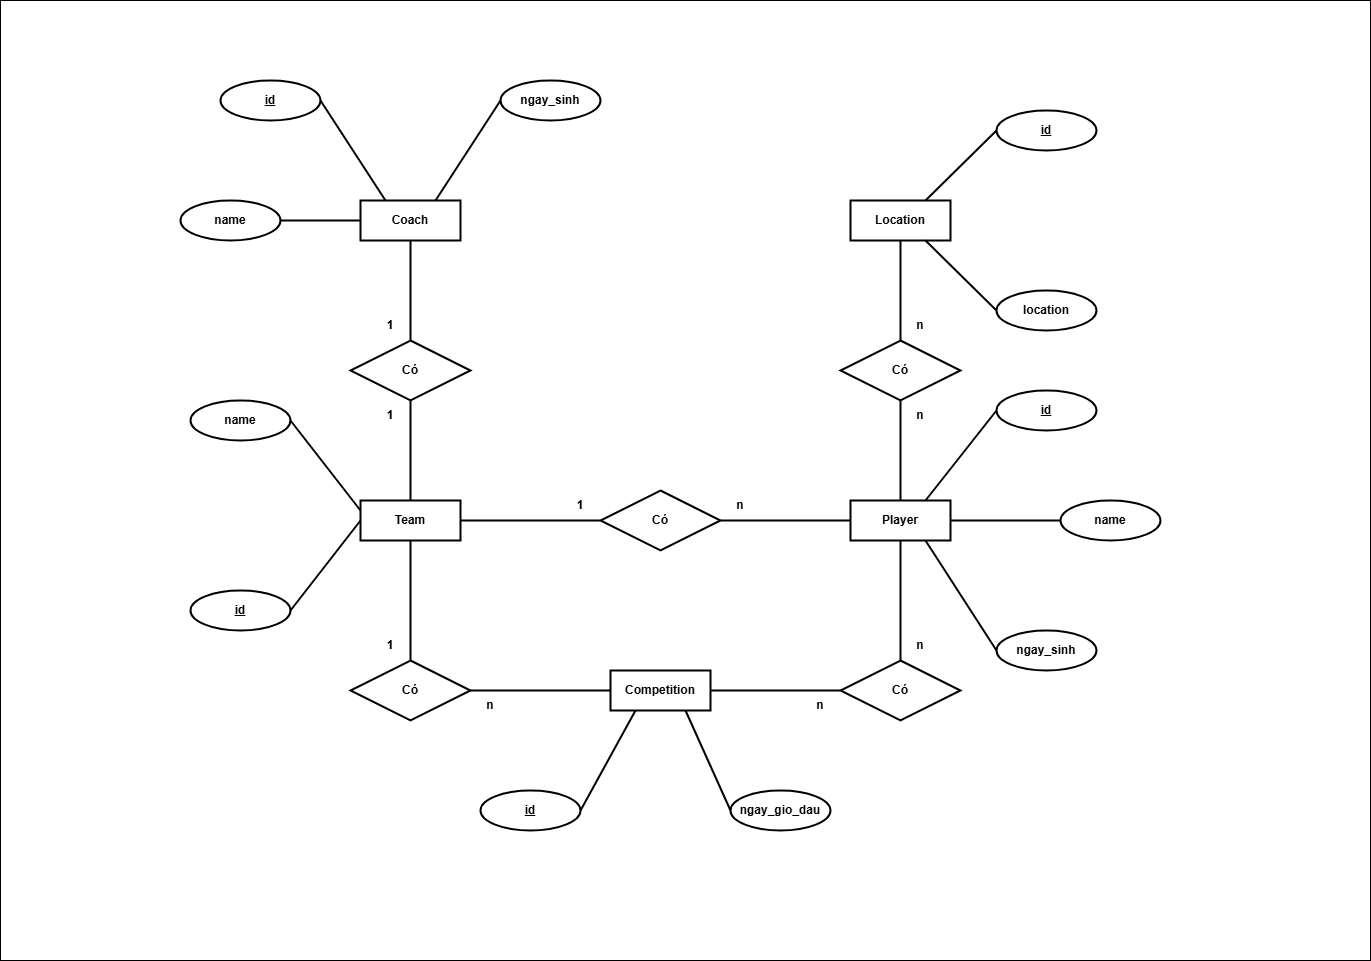

The diagram above was exported from draw.io. Its source (the exported page's mxGraphModel, read from the mxfile embedded in the PNG):
<mxGraphModel dx="1647" dy="2011" grid="1" gridSize="10" guides="1" tooltips="1" connect="1" arrows="1" fold="1" page="1" pageScale="1" pageWidth="827" pageHeight="1169" math="0" shadow="0">
  <root>
    <mxCell id="0" />
    <mxCell id="1" parent="0" />
    <mxCell id="fBq7EbvcIKYiXCxSKQFB-8" value="" style="rounded=0;whiteSpace=wrap;html=1;movable=1;resizable=1;rotatable=1;deletable=1;editable=1;locked=0;connectable=1;" parent="1" vertex="1">
      <mxGeometry x="80" y="-1040" width="1370" height="960" as="geometry" />
    </mxCell>
    <mxCell id="fBq7EbvcIKYiXCxSKQFB-9" value="&lt;b&gt;Coach&lt;/b&gt;" style="whiteSpace=wrap;html=1;align=center;strokeWidth=2;" parent="1" vertex="1">
      <mxGeometry x="440" y="-840" width="100" height="40" as="geometry" />
    </mxCell>
    <mxCell id="fBq7EbvcIKYiXCxSKQFB-10" value="&lt;b&gt;id&lt;/b&gt;" style="ellipse;whiteSpace=wrap;html=1;align=center;fontStyle=4;strokeWidth=2;" parent="1" vertex="1">
      <mxGeometry x="300" y="-960" width="100" height="40" as="geometry" />
    </mxCell>
    <mxCell id="fBq7EbvcIKYiXCxSKQFB-11" value="&lt;b&gt;name&lt;/b&gt;" style="ellipse;whiteSpace=wrap;html=1;align=center;strokeWidth=2;" parent="1" vertex="1">
      <mxGeometry x="260" y="-840" width="100" height="40" as="geometry" />
    </mxCell>
    <mxCell id="fBq7EbvcIKYiXCxSKQFB-12" value="&lt;b&gt;Team&lt;/b&gt;" style="whiteSpace=wrap;html=1;align=center;strokeWidth=2;" parent="1" vertex="1">
      <mxGeometry x="440" y="-540" width="100" height="40" as="geometry" />
    </mxCell>
    <mxCell id="fBq7EbvcIKYiXCxSKQFB-14" value="&lt;b&gt;id&lt;/b&gt;" style="ellipse;whiteSpace=wrap;html=1;align=center;fontStyle=4;strokeWidth=2;" parent="1" vertex="1">
      <mxGeometry x="270" y="-450" width="100" height="40" as="geometry" />
    </mxCell>
    <mxCell id="fBq7EbvcIKYiXCxSKQFB-15" value="&lt;b&gt;name&lt;/b&gt;" style="ellipse;whiteSpace=wrap;html=1;align=center;strokeWidth=2;" parent="1" vertex="1">
      <mxGeometry x="270" y="-640" width="100" height="40" as="geometry" />
    </mxCell>
    <mxCell id="fBq7EbvcIKYiXCxSKQFB-17" value="" style="endArrow=none;html=1;rounded=0;entryX=1;entryY=0.5;entryDx=0;entryDy=0;exitX=0.25;exitY=0;exitDx=0;exitDy=0;strokeWidth=2;" parent="1" source="fBq7EbvcIKYiXCxSKQFB-9" target="fBq7EbvcIKYiXCxSKQFB-10" edge="1">
      <mxGeometry width="50" height="50" relative="1" as="geometry">
        <mxPoint x="710" y="-750" as="sourcePoint" />
        <mxPoint x="760" y="-800" as="targetPoint" />
      </mxGeometry>
    </mxCell>
    <mxCell id="fBq7EbvcIKYiXCxSKQFB-18" value="" style="endArrow=none;html=1;rounded=0;entryX=1;entryY=0.5;entryDx=0;entryDy=0;exitX=0;exitY=0.5;exitDx=0;exitDy=0;strokeWidth=2;" parent="1" source="fBq7EbvcIKYiXCxSKQFB-9" target="fBq7EbvcIKYiXCxSKQFB-11" edge="1">
      <mxGeometry width="50" height="50" relative="1" as="geometry">
        <mxPoint x="450" y="-810" as="sourcePoint" />
        <mxPoint x="400" y="-900" as="targetPoint" />
      </mxGeometry>
    </mxCell>
    <mxCell id="fBq7EbvcIKYiXCxSKQFB-20" value="" style="endArrow=none;html=1;rounded=0;entryX=1;entryY=0.5;entryDx=0;entryDy=0;exitX=0;exitY=0.25;exitDx=0;exitDy=0;strokeWidth=2;" parent="1" source="fBq7EbvcIKYiXCxSKQFB-12" target="fBq7EbvcIKYiXCxSKQFB-15" edge="1">
      <mxGeometry width="50" height="50" relative="1" as="geometry">
        <mxPoint x="420" y="-450" as="sourcePoint" />
        <mxPoint x="370" y="-540" as="targetPoint" />
      </mxGeometry>
    </mxCell>
    <mxCell id="fBq7EbvcIKYiXCxSKQFB-21" value="" style="endArrow=none;html=1;rounded=0;entryX=1;entryY=0.5;entryDx=0;entryDy=0;exitX=0;exitY=0.5;exitDx=0;exitDy=0;strokeWidth=2;" parent="1" source="fBq7EbvcIKYiXCxSKQFB-12" target="fBq7EbvcIKYiXCxSKQFB-14" edge="1">
      <mxGeometry width="50" height="50" relative="1" as="geometry">
        <mxPoint x="-50" y="-480" as="sourcePoint" />
        <mxPoint x="-100" y="-570" as="targetPoint" />
      </mxGeometry>
    </mxCell>
    <mxCell id="fBq7EbvcIKYiXCxSKQFB-28" value="&lt;b&gt;Có&lt;/b&gt;" style="shape=rhombus;perimeter=rhombusPerimeter;whiteSpace=wrap;html=1;align=center;strokeWidth=2;" parent="1" vertex="1">
      <mxGeometry x="430" y="-700" width="120" height="60" as="geometry" />
    </mxCell>
    <mxCell id="fBq7EbvcIKYiXCxSKQFB-30" value="" style="endArrow=none;html=1;rounded=0;entryX=0.5;entryY=0;entryDx=0;entryDy=0;strokeWidth=2;exitX=0.5;exitY=1;exitDx=0;exitDy=0;" parent="1" target="fBq7EbvcIKYiXCxSKQFB-28" edge="1" source="fBq7EbvcIKYiXCxSKQFB-9">
      <mxGeometry width="50" height="50" relative="1" as="geometry">
        <mxPoint x="540" y="-820" as="sourcePoint" />
        <mxPoint x="600" y="-900" as="targetPoint" />
      </mxGeometry>
    </mxCell>
    <mxCell id="fBq7EbvcIKYiXCxSKQFB-31" value="" style="endArrow=none;html=1;rounded=0;entryX=0.5;entryY=0;entryDx=0;entryDy=0;exitX=0.5;exitY=1;exitDx=0;exitDy=0;strokeWidth=2;" parent="1" source="fBq7EbvcIKYiXCxSKQFB-28" target="fBq7EbvcIKYiXCxSKQFB-12" edge="1">
      <mxGeometry width="50" height="50" relative="1" as="geometry">
        <mxPoint x="800" y="-700" as="sourcePoint" />
        <mxPoint x="960" y="-700" as="targetPoint" />
        <Array as="points" />
      </mxGeometry>
    </mxCell>
    <mxCell id="fBq7EbvcIKYiXCxSKQFB-32" value="&lt;b&gt;1&lt;/b&gt;" style="text;html=1;align=center;verticalAlign=middle;whiteSpace=wrap;rounded=0;strokeWidth=2;" parent="1" vertex="1">
      <mxGeometry x="450" y="-730" width="40" height="30" as="geometry" />
    </mxCell>
    <mxCell id="fBq7EbvcIKYiXCxSKQFB-33" value="&lt;b&gt;1&lt;/b&gt;" style="text;html=1;align=center;verticalAlign=middle;whiteSpace=wrap;rounded=0;strokeWidth=2;" parent="1" vertex="1">
      <mxGeometry x="450" y="-640" width="40" height="30" as="geometry" />
    </mxCell>
    <mxCell id="oqqE-NsrIlBYIP8LmY_Z-2" value="&lt;b&gt;ngay_sinh&lt;/b&gt;" style="ellipse;whiteSpace=wrap;html=1;align=center;strokeWidth=2;" vertex="1" parent="1">
      <mxGeometry x="580" y="-960" width="100" height="40" as="geometry" />
    </mxCell>
    <mxCell id="oqqE-NsrIlBYIP8LmY_Z-3" value="" style="endArrow=none;html=1;rounded=0;entryX=0;entryY=0.5;entryDx=0;entryDy=0;exitX=0.75;exitY=0;exitDx=0;exitDy=0;strokeWidth=2;" edge="1" parent="1" source="fBq7EbvcIKYiXCxSKQFB-9" target="oqqE-NsrIlBYIP8LmY_Z-2">
      <mxGeometry width="50" height="50" relative="1" as="geometry">
        <mxPoint x="475" y="-830" as="sourcePoint" />
        <mxPoint x="424" y="-930" as="targetPoint" />
      </mxGeometry>
    </mxCell>
    <mxCell id="oqqE-NsrIlBYIP8LmY_Z-10" value="&lt;b&gt;Player&lt;/b&gt;" style="whiteSpace=wrap;html=1;align=center;strokeWidth=2;" vertex="1" parent="1">
      <mxGeometry x="930" y="-540" width="100" height="40" as="geometry" />
    </mxCell>
    <mxCell id="oqqE-NsrIlBYIP8LmY_Z-11" value="&lt;b&gt;id&lt;/b&gt;" style="ellipse;whiteSpace=wrap;html=1;align=center;fontStyle=4;strokeWidth=2;" vertex="1" parent="1">
      <mxGeometry x="1076" y="-650" width="100" height="40" as="geometry" />
    </mxCell>
    <mxCell id="oqqE-NsrIlBYIP8LmY_Z-13" value="" style="endArrow=none;html=1;rounded=0;entryX=0;entryY=0.5;entryDx=0;entryDy=0;exitX=0.75;exitY=0;exitDx=0;exitDy=0;strokeWidth=2;" edge="1" parent="1" source="oqqE-NsrIlBYIP8LmY_Z-10" target="oqqE-NsrIlBYIP8LmY_Z-11">
      <mxGeometry width="50" height="50" relative="1" as="geometry">
        <mxPoint x="1206" y="-450" as="sourcePoint" />
        <mxPoint x="1256" y="-500" as="targetPoint" />
      </mxGeometry>
    </mxCell>
    <mxCell id="oqqE-NsrIlBYIP8LmY_Z-14" value="" style="endArrow=none;html=1;rounded=0;exitX=1;exitY=0.5;exitDx=0;exitDy=0;strokeWidth=2;" edge="1" parent="1" source="oqqE-NsrIlBYIP8LmY_Z-12">
      <mxGeometry width="50" height="50" relative="1" as="geometry">
        <mxPoint x="946" y="-510" as="sourcePoint" />
        <mxPoint x="1176" y="-520" as="targetPoint" />
      </mxGeometry>
    </mxCell>
    <mxCell id="oqqE-NsrIlBYIP8LmY_Z-15" value="&lt;b&gt;ngay_sinh&lt;/b&gt;" style="ellipse;whiteSpace=wrap;html=1;align=center;strokeWidth=2;" vertex="1" parent="1">
      <mxGeometry x="1076" y="-410" width="100" height="40" as="geometry" />
    </mxCell>
    <mxCell id="oqqE-NsrIlBYIP8LmY_Z-16" value="" style="endArrow=none;html=1;rounded=0;entryX=0;entryY=0.5;entryDx=0;entryDy=0;exitX=0.75;exitY=1;exitDx=0;exitDy=0;strokeWidth=2;" edge="1" parent="1" source="oqqE-NsrIlBYIP8LmY_Z-10" target="oqqE-NsrIlBYIP8LmY_Z-15">
      <mxGeometry width="50" height="50" relative="1" as="geometry">
        <mxPoint x="971" y="-530" as="sourcePoint" />
        <mxPoint x="920" y="-630" as="targetPoint" />
      </mxGeometry>
    </mxCell>
    <mxCell id="oqqE-NsrIlBYIP8LmY_Z-17" value="&lt;b&gt;Location&lt;/b&gt;" style="whiteSpace=wrap;html=1;align=center;strokeWidth=2;" vertex="1" parent="1">
      <mxGeometry x="930" y="-840" width="100" height="40" as="geometry" />
    </mxCell>
    <mxCell id="oqqE-NsrIlBYIP8LmY_Z-18" value="&lt;b&gt;id&lt;/b&gt;" style="ellipse;whiteSpace=wrap;html=1;align=center;fontStyle=4;strokeWidth=2;" vertex="1" parent="1">
      <mxGeometry x="1076" y="-930" width="100" height="40" as="geometry" />
    </mxCell>
    <mxCell id="oqqE-NsrIlBYIP8LmY_Z-19" value="&lt;b&gt;location&lt;/b&gt;" style="ellipse;whiteSpace=wrap;html=1;align=center;strokeWidth=2;" vertex="1" parent="1">
      <mxGeometry x="1076" y="-750" width="100" height="40" as="geometry" />
    </mxCell>
    <mxCell id="oqqE-NsrIlBYIP8LmY_Z-20" value="" style="endArrow=none;html=1;rounded=0;entryX=0;entryY=0.5;entryDx=0;entryDy=0;exitX=0.75;exitY=1;exitDx=0;exitDy=0;strokeWidth=2;" edge="1" parent="1" source="oqqE-NsrIlBYIP8LmY_Z-17" target="oqqE-NsrIlBYIP8LmY_Z-19">
      <mxGeometry width="50" height="50" relative="1" as="geometry">
        <mxPoint x="910" y="-750" as="sourcePoint" />
        <mxPoint x="860" y="-840" as="targetPoint" />
      </mxGeometry>
    </mxCell>
    <mxCell id="oqqE-NsrIlBYIP8LmY_Z-21" value="" style="endArrow=none;html=1;rounded=0;entryX=0;entryY=0.5;entryDx=0;entryDy=0;exitX=0.75;exitY=0;exitDx=0;exitDy=0;strokeWidth=2;" edge="1" parent="1" source="oqqE-NsrIlBYIP8LmY_Z-17" target="oqqE-NsrIlBYIP8LmY_Z-18">
      <mxGeometry width="50" height="50" relative="1" as="geometry">
        <mxPoint x="440" y="-780" as="sourcePoint" />
        <mxPoint x="390" y="-870" as="targetPoint" />
      </mxGeometry>
    </mxCell>
    <mxCell id="oqqE-NsrIlBYIP8LmY_Z-22" value="&lt;b&gt;Competition&lt;/b&gt;" style="whiteSpace=wrap;html=1;align=center;strokeWidth=2;" vertex="1" parent="1">
      <mxGeometry x="690" y="-370" width="100" height="40" as="geometry" />
    </mxCell>
    <mxCell id="oqqE-NsrIlBYIP8LmY_Z-23" value="&lt;b&gt;id&lt;/b&gt;" style="ellipse;whiteSpace=wrap;html=1;align=center;fontStyle=4;strokeWidth=2;" vertex="1" parent="1">
      <mxGeometry x="560" y="-250" width="100" height="40" as="geometry" />
    </mxCell>
    <mxCell id="oqqE-NsrIlBYIP8LmY_Z-25" value="" style="endArrow=none;html=1;rounded=0;entryX=1;entryY=0.5;entryDx=0;entryDy=0;exitX=0.25;exitY=1;exitDx=0;exitDy=0;strokeWidth=2;" edge="1" parent="1" source="oqqE-NsrIlBYIP8LmY_Z-22" target="oqqE-NsrIlBYIP8LmY_Z-23">
      <mxGeometry width="50" height="50" relative="1" as="geometry">
        <mxPoint x="960" y="-160" as="sourcePoint" />
        <mxPoint x="1010" y="-210" as="targetPoint" />
      </mxGeometry>
    </mxCell>
    <mxCell id="oqqE-NsrIlBYIP8LmY_Z-27" value="&lt;b&gt;ngay_gio_dau&lt;/b&gt;" style="ellipse;whiteSpace=wrap;html=1;align=center;strokeWidth=2;" vertex="1" parent="1">
      <mxGeometry x="810" y="-250" width="100" height="40" as="geometry" />
    </mxCell>
    <mxCell id="oqqE-NsrIlBYIP8LmY_Z-28" value="" style="endArrow=none;html=1;rounded=0;entryX=0;entryY=0.5;entryDx=0;entryDy=0;exitX=0.75;exitY=1;exitDx=0;exitDy=0;strokeWidth=2;" edge="1" parent="1" source="oqqE-NsrIlBYIP8LmY_Z-22" target="oqqE-NsrIlBYIP8LmY_Z-27">
      <mxGeometry width="50" height="50" relative="1" as="geometry">
        <mxPoint x="725" y="-240" as="sourcePoint" />
        <mxPoint x="674" y="-340" as="targetPoint" />
      </mxGeometry>
    </mxCell>
    <mxCell id="oqqE-NsrIlBYIP8LmY_Z-34" value="&lt;b&gt;Có&lt;/b&gt;" style="shape=rhombus;perimeter=rhombusPerimeter;whiteSpace=wrap;html=1;align=center;strokeWidth=2;" vertex="1" parent="1">
      <mxGeometry x="680" y="-550" width="120" height="60" as="geometry" />
    </mxCell>
    <mxCell id="oqqE-NsrIlBYIP8LmY_Z-35" value="" style="endArrow=none;html=1;rounded=0;entryX=0;entryY=0.5;entryDx=0;entryDy=0;strokeWidth=2;exitX=1;exitY=0.5;exitDx=0;exitDy=0;" edge="1" parent="1" source="fBq7EbvcIKYiXCxSKQFB-12" target="oqqE-NsrIlBYIP8LmY_Z-34">
      <mxGeometry width="50" height="50" relative="1" as="geometry">
        <mxPoint x="500" y="-790" as="sourcePoint" />
        <mxPoint x="500" y="-690" as="targetPoint" />
      </mxGeometry>
    </mxCell>
    <mxCell id="oqqE-NsrIlBYIP8LmY_Z-36" value="" style="endArrow=none;html=1;rounded=0;entryX=1;entryY=0.5;entryDx=0;entryDy=0;strokeWidth=2;exitX=0;exitY=0.5;exitDx=0;exitDy=0;" edge="1" parent="1" source="oqqE-NsrIlBYIP8LmY_Z-10" target="oqqE-NsrIlBYIP8LmY_Z-34">
      <mxGeometry width="50" height="50" relative="1" as="geometry">
        <mxPoint x="510" y="-780" as="sourcePoint" />
        <mxPoint x="510" y="-680" as="targetPoint" />
      </mxGeometry>
    </mxCell>
    <mxCell id="oqqE-NsrIlBYIP8LmY_Z-37" value="&lt;b&gt;1&lt;/b&gt;" style="text;html=1;align=center;verticalAlign=middle;whiteSpace=wrap;rounded=0;strokeWidth=2;" vertex="1" parent="1">
      <mxGeometry x="640" y="-550" width="40" height="30" as="geometry" />
    </mxCell>
    <mxCell id="oqqE-NsrIlBYIP8LmY_Z-38" value="&lt;b&gt;n&lt;/b&gt;" style="text;html=1;align=center;verticalAlign=middle;whiteSpace=wrap;rounded=0;strokeWidth=2;" vertex="1" parent="1">
      <mxGeometry x="800" y="-550" width="40" height="30" as="geometry" />
    </mxCell>
    <mxCell id="oqqE-NsrIlBYIP8LmY_Z-39" value="&lt;b&gt;Có&lt;/b&gt;" style="shape=rhombus;perimeter=rhombusPerimeter;whiteSpace=wrap;html=1;align=center;strokeWidth=2;" vertex="1" parent="1">
      <mxGeometry x="920" y="-700" width="120" height="60" as="geometry" />
    </mxCell>
    <mxCell id="oqqE-NsrIlBYIP8LmY_Z-40" value="" style="endArrow=none;html=1;rounded=0;strokeWidth=2;exitX=0.5;exitY=1;exitDx=0;exitDy=0;" edge="1" parent="1" source="oqqE-NsrIlBYIP8LmY_Z-17" target="oqqE-NsrIlBYIP8LmY_Z-39">
      <mxGeometry width="50" height="50" relative="1" as="geometry">
        <mxPoint x="500" y="-790" as="sourcePoint" />
        <mxPoint x="500" y="-690" as="targetPoint" />
      </mxGeometry>
    </mxCell>
    <mxCell id="oqqE-NsrIlBYIP8LmY_Z-41" value="" style="endArrow=none;html=1;rounded=0;entryX=0.5;entryY=0;entryDx=0;entryDy=0;strokeWidth=2;exitX=0.5;exitY=1;exitDx=0;exitDy=0;" edge="1" parent="1" source="oqqE-NsrIlBYIP8LmY_Z-39" target="oqqE-NsrIlBYIP8LmY_Z-10">
      <mxGeometry width="50" height="50" relative="1" as="geometry">
        <mxPoint x="510" y="-780" as="sourcePoint" />
        <mxPoint x="510" y="-680" as="targetPoint" />
      </mxGeometry>
    </mxCell>
    <mxCell id="oqqE-NsrIlBYIP8LmY_Z-42" value="&lt;b&gt;n&lt;/b&gt;" style="text;html=1;align=center;verticalAlign=middle;whiteSpace=wrap;rounded=0;strokeWidth=2;" vertex="1" parent="1">
      <mxGeometry x="980" y="-640" width="40" height="30" as="geometry" />
    </mxCell>
    <mxCell id="oqqE-NsrIlBYIP8LmY_Z-43" value="&lt;b&gt;n&lt;/b&gt;" style="text;html=1;align=center;verticalAlign=middle;whiteSpace=wrap;rounded=0;strokeWidth=2;" vertex="1" parent="1">
      <mxGeometry x="980" y="-730" width="40" height="30" as="geometry" />
    </mxCell>
    <mxCell id="oqqE-NsrIlBYIP8LmY_Z-44" value="" style="endArrow=none;html=1;rounded=0;exitX=1;exitY=0.5;exitDx=0;exitDy=0;strokeWidth=2;" edge="1" parent="1" source="oqqE-NsrIlBYIP8LmY_Z-10" target="oqqE-NsrIlBYIP8LmY_Z-12">
      <mxGeometry width="50" height="50" relative="1" as="geometry">
        <mxPoint x="1030" y="-520" as="sourcePoint" />
        <mxPoint x="1176" y="-520" as="targetPoint" />
      </mxGeometry>
    </mxCell>
    <mxCell id="oqqE-NsrIlBYIP8LmY_Z-12" value="&lt;b&gt;name&lt;/b&gt;" style="ellipse;whiteSpace=wrap;html=1;align=center;strokeWidth=2;" vertex="1" parent="1">
      <mxGeometry x="1140" y="-540" width="100" height="40" as="geometry" />
    </mxCell>
    <mxCell id="oqqE-NsrIlBYIP8LmY_Z-45" value="&lt;b&gt;Có&lt;/b&gt;" style="shape=rhombus;perimeter=rhombusPerimeter;whiteSpace=wrap;html=1;align=center;strokeWidth=2;" vertex="1" parent="1">
      <mxGeometry x="920" y="-380" width="120" height="60" as="geometry" />
    </mxCell>
    <mxCell id="oqqE-NsrIlBYIP8LmY_Z-46" value="" style="endArrow=none;html=1;rounded=0;entryX=0.5;entryY=1;entryDx=0;entryDy=0;strokeWidth=2;exitX=0.5;exitY=0;exitDx=0;exitDy=0;" edge="1" parent="1" source="oqqE-NsrIlBYIP8LmY_Z-45" target="oqqE-NsrIlBYIP8LmY_Z-10">
      <mxGeometry width="50" height="50" relative="1" as="geometry">
        <mxPoint x="940" y="-510" as="sourcePoint" />
        <mxPoint x="810" y="-510" as="targetPoint" />
      </mxGeometry>
    </mxCell>
    <mxCell id="oqqE-NsrIlBYIP8LmY_Z-47" value="" style="endArrow=none;html=1;rounded=0;entryX=1;entryY=0.5;entryDx=0;entryDy=0;strokeWidth=2;exitX=0;exitY=0.5;exitDx=0;exitDy=0;" edge="1" parent="1" source="oqqE-NsrIlBYIP8LmY_Z-45" target="oqqE-NsrIlBYIP8LmY_Z-22">
      <mxGeometry width="50" height="50" relative="1" as="geometry">
        <mxPoint x="950" y="-500" as="sourcePoint" />
        <mxPoint x="820" y="-500" as="targetPoint" />
      </mxGeometry>
    </mxCell>
    <mxCell id="oqqE-NsrIlBYIP8LmY_Z-48" value="&lt;b&gt;n&lt;/b&gt;" style="text;html=1;align=center;verticalAlign=middle;whiteSpace=wrap;rounded=0;strokeWidth=2;" vertex="1" parent="1">
      <mxGeometry x="980" y="-410" width="40" height="30" as="geometry" />
    </mxCell>
    <mxCell id="oqqE-NsrIlBYIP8LmY_Z-49" value="&lt;b&gt;n&lt;/b&gt;" style="text;html=1;align=center;verticalAlign=middle;whiteSpace=wrap;rounded=0;strokeWidth=2;" vertex="1" parent="1">
      <mxGeometry x="880" y="-350" width="40" height="30" as="geometry" />
    </mxCell>
    <mxCell id="oqqE-NsrIlBYIP8LmY_Z-51" value="" style="endArrow=none;html=1;rounded=0;entryX=0.5;entryY=0;entryDx=0;entryDy=0;strokeWidth=2;exitX=0.5;exitY=1;exitDx=0;exitDy=0;" edge="1" parent="1" source="fBq7EbvcIKYiXCxSKQFB-12" target="oqqE-NsrIlBYIP8LmY_Z-52">
      <mxGeometry width="50" height="50" relative="1" as="geometry">
        <mxPoint x="440" y="-430" as="sourcePoint" />
        <mxPoint x="310" y="-430" as="targetPoint" />
      </mxGeometry>
    </mxCell>
    <mxCell id="oqqE-NsrIlBYIP8LmY_Z-52" value="&lt;b&gt;Có&lt;/b&gt;" style="shape=rhombus;perimeter=rhombusPerimeter;whiteSpace=wrap;html=1;align=center;strokeWidth=2;" vertex="1" parent="1">
      <mxGeometry x="430" y="-380" width="120" height="60" as="geometry" />
    </mxCell>
    <mxCell id="oqqE-NsrIlBYIP8LmY_Z-54" value="" style="endArrow=none;html=1;rounded=0;entryX=0;entryY=0.5;entryDx=0;entryDy=0;strokeWidth=2;exitX=1;exitY=0.5;exitDx=0;exitDy=0;" edge="1" parent="1" source="oqqE-NsrIlBYIP8LmY_Z-52" target="oqqE-NsrIlBYIP8LmY_Z-22">
      <mxGeometry width="50" height="50" relative="1" as="geometry">
        <mxPoint x="500" y="-490" as="sourcePoint" />
        <mxPoint x="500" y="-380" as="targetPoint" />
      </mxGeometry>
    </mxCell>
    <mxCell id="oqqE-NsrIlBYIP8LmY_Z-55" value="&lt;b&gt;n&lt;/b&gt;" style="text;html=1;align=center;verticalAlign=middle;whiteSpace=wrap;rounded=0;strokeWidth=2;" vertex="1" parent="1">
      <mxGeometry x="550" y="-350" width="40" height="30" as="geometry" />
    </mxCell>
    <mxCell id="oqqE-NsrIlBYIP8LmY_Z-56" value="&lt;b&gt;1&lt;/b&gt;" style="text;html=1;align=center;verticalAlign=middle;whiteSpace=wrap;rounded=0;strokeWidth=2;" vertex="1" parent="1">
      <mxGeometry x="450" y="-410" width="40" height="30" as="geometry" />
    </mxCell>
  </root>
</mxGraphModel>